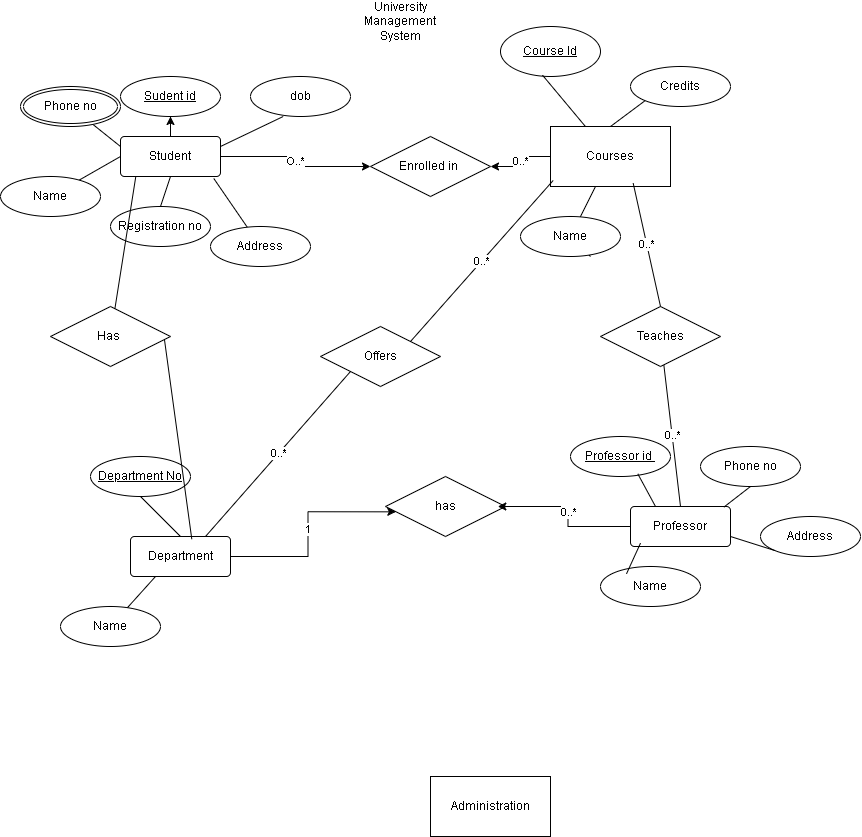

The diagram above was exported from draw.io. Its source (the exported page's mxGraphModel, read from the mxfile embedded in the PNG):
<mxGraphModel dx="1843" dy="515" grid="1" gridSize="10" guides="1" tooltips="1" connect="1" arrows="1" fold="1" page="1" pageScale="1" pageWidth="850" pageHeight="1100" math="0" shadow="0" extFonts="Permanent Marker^https://fonts.googleapis.com/css?family=Permanent+Marker">
  <root>
    <mxCell id="0" />
    <mxCell id="1" parent="0" />
    <mxCell id="Ri5ATv9tKG1o-4neWj52-1" value="University Management System" style="text;html=1;align=center;verticalAlign=middle;whiteSpace=wrap;rounded=0;" vertex="1" parent="1">
      <mxGeometry x="350" y="40" width="60" height="30" as="geometry" />
    </mxCell>
    <mxCell id="Ri5ATv9tKG1o-4neWj52-47" value="0..*" style="edgeStyle=orthogonalEdgeStyle;rounded=0;orthogonalLoop=1;jettySize=auto;html=1;entryX=1;entryY=0.5;entryDx=0;entryDy=0;" edge="1" parent="1" source="Ri5ATv9tKG1o-4neWj52-3" target="Ri5ATv9tKG1o-4neWj52-44">
      <mxGeometry relative="1" as="geometry" />
    </mxCell>
    <mxCell id="Ri5ATv9tKG1o-4neWj52-3" value="Courses" style="rounded=0;whiteSpace=wrap;html=1;" vertex="1" parent="1">
      <mxGeometry x="530" y="160" width="120" height="60" as="geometry" />
    </mxCell>
    <mxCell id="Ri5ATv9tKG1o-4neWj52-4" style="edgeStyle=orthogonalEdgeStyle;rounded=0;orthogonalLoop=1;jettySize=auto;html=1;exitX=0.5;exitY=1;exitDx=0;exitDy=0;" edge="1" parent="1" source="Ri5ATv9tKG1o-4neWj52-3" target="Ri5ATv9tKG1o-4neWj52-3">
      <mxGeometry relative="1" as="geometry" />
    </mxCell>
    <mxCell id="Ri5ATv9tKG1o-4neWj52-7" value="Administration" style="rounded=0;whiteSpace=wrap;html=1;" vertex="1" parent="1">
      <mxGeometry x="410" y="810" width="120" height="60" as="geometry" />
    </mxCell>
    <mxCell id="Ri5ATv9tKG1o-4neWj52-17" style="edgeStyle=orthogonalEdgeStyle;rounded=0;orthogonalLoop=1;jettySize=auto;html=1;" edge="1" parent="1" source="Ri5ATv9tKG1o-4neWj52-53">
      <mxGeometry relative="1" as="geometry">
        <mxPoint x="150" y="130" as="targetPoint" />
        <mxPoint x="150" y="150" as="sourcePoint" />
      </mxGeometry>
    </mxCell>
    <mxCell id="Ri5ATv9tKG1o-4neWj52-46" value="O..*" style="edgeStyle=orthogonalEdgeStyle;rounded=0;orthogonalLoop=1;jettySize=auto;html=1;" edge="1" parent="1" source="Ri5ATv9tKG1o-4neWj52-16" target="Ri5ATv9tKG1o-4neWj52-44">
      <mxGeometry relative="1" as="geometry" />
    </mxCell>
    <mxCell id="Ri5ATv9tKG1o-4neWj52-16" value="Student" style="rounded=1;arcSize=10;whiteSpace=wrap;html=1;align=center;" vertex="1" parent="1">
      <mxGeometry x="100" y="170" width="100" height="40" as="geometry" />
    </mxCell>
    <mxCell id="Ri5ATv9tKG1o-4neWj52-23" value="" style="endArrow=none;html=1;rounded=0;exitX=0;exitY=0.5;exitDx=0;exitDy=0;" edge="1" parent="1" source="Ri5ATv9tKG1o-4neWj52-16" target="Ri5ATv9tKG1o-4neWj52-24">
      <mxGeometry relative="1" as="geometry">
        <mxPoint x="290" y="150" as="sourcePoint" />
        <mxPoint x="50" y="190" as="targetPoint" />
      </mxGeometry>
    </mxCell>
    <mxCell id="Ri5ATv9tKG1o-4neWj52-24" value="Name" style="ellipse;whiteSpace=wrap;html=1;align=center;" vertex="1" parent="1">
      <mxGeometry x="-20" y="210" width="100" height="40" as="geometry" />
    </mxCell>
    <mxCell id="Ri5ATv9tKG1o-4neWj52-25" value="Registration no" style="ellipse;whiteSpace=wrap;html=1;align=center;" vertex="1" parent="1">
      <mxGeometry x="90" y="240" width="100" height="40" as="geometry" />
    </mxCell>
    <mxCell id="Ri5ATv9tKG1o-4neWj52-28" value="" style="endArrow=none;html=1;rounded=0;exitX=0.5;exitY=1;exitDx=0;exitDy=0;entryX=0.5;entryY=0;entryDx=0;entryDy=0;" edge="1" parent="1" source="Ri5ATv9tKG1o-4neWj52-16" target="Ri5ATv9tKG1o-4neWj52-25">
      <mxGeometry width="50" height="50" relative="1" as="geometry">
        <mxPoint x="350" y="180" as="sourcePoint" />
        <mxPoint x="400" y="130" as="targetPoint" />
      </mxGeometry>
    </mxCell>
    <mxCell id="Ri5ATv9tKG1o-4neWj52-29" value="" style="endArrow=none;html=1;rounded=0;exitX=0;exitY=0.25;exitDx=0;exitDy=0;" edge="1" parent="1" source="Ri5ATv9tKG1o-4neWj52-16" target="Ri5ATv9tKG1o-4neWj52-30">
      <mxGeometry width="50" height="50" relative="1" as="geometry">
        <mxPoint x="350" y="180" as="sourcePoint" />
        <mxPoint x="50" y="140" as="targetPoint" />
      </mxGeometry>
    </mxCell>
    <mxCell id="Ri5ATv9tKG1o-4neWj52-30" value="Phone no" style="ellipse;shape=doubleEllipse;margin=3;whiteSpace=wrap;html=1;align=center;" vertex="1" parent="1">
      <mxGeometry y="120" width="100" height="40" as="geometry" />
    </mxCell>
    <mxCell id="Ri5ATv9tKG1o-4neWj52-31" value="" style="endArrow=none;html=1;rounded=0;exitX=0.933;exitY=1.05;exitDx=0;exitDy=0;exitPerimeter=0;" edge="1" parent="1" source="Ri5ATv9tKG1o-4neWj52-16" target="Ri5ATv9tKG1o-4neWj52-32">
      <mxGeometry width="50" height="50" relative="1" as="geometry">
        <mxPoint x="350" y="180" as="sourcePoint" />
        <mxPoint x="210" y="280" as="targetPoint" />
      </mxGeometry>
    </mxCell>
    <mxCell id="Ri5ATv9tKG1o-4neWj52-32" value="Address" style="ellipse;whiteSpace=wrap;html=1;align=center;" vertex="1" parent="1">
      <mxGeometry x="190" y="260" width="100" height="40" as="geometry" />
    </mxCell>
    <mxCell id="Ri5ATv9tKG1o-4neWj52-33" value="dob" style="ellipse;whiteSpace=wrap;html=1;align=center;" vertex="1" parent="1">
      <mxGeometry x="230" y="110" width="100" height="40" as="geometry" />
    </mxCell>
    <mxCell id="Ri5ATv9tKG1o-4neWj52-34" value="" style="endArrow=none;html=1;rounded=0;exitX=1;exitY=0.25;exitDx=0;exitDy=0;entryX=0.327;entryY=1;entryDx=0;entryDy=0;entryPerimeter=0;" edge="1" parent="1" source="Ri5ATv9tKG1o-4neWj52-16" target="Ri5ATv9tKG1o-4neWj52-33">
      <mxGeometry width="50" height="50" relative="1" as="geometry">
        <mxPoint x="350" y="180" as="sourcePoint" />
        <mxPoint x="400" y="130" as="targetPoint" />
      </mxGeometry>
    </mxCell>
    <mxCell id="Ri5ATv9tKG1o-4neWj52-36" value="" style="endArrow=none;html=1;rounded=0;" edge="1" parent="1" source="Ri5ATv9tKG1o-4neWj52-37" target="Ri5ATv9tKG1o-4neWj52-3">
      <mxGeometry width="50" height="50" relative="1" as="geometry">
        <mxPoint x="570" y="290" as="sourcePoint" />
        <mxPoint x="400" y="130" as="targetPoint" />
      </mxGeometry>
    </mxCell>
    <mxCell id="Ri5ATv9tKG1o-4neWj52-38" value="" style="endArrow=none;html=1;rounded=0;" edge="1" parent="1" target="Ri5ATv9tKG1o-4neWj52-37">
      <mxGeometry width="50" height="50" relative="1" as="geometry">
        <mxPoint x="570" y="290" as="sourcePoint" />
        <mxPoint x="584" y="220" as="targetPoint" />
      </mxGeometry>
    </mxCell>
    <mxCell id="Ri5ATv9tKG1o-4neWj52-37" value="Name" style="ellipse;whiteSpace=wrap;html=1;align=center;" vertex="1" parent="1">
      <mxGeometry x="500" y="250" width="100" height="40" as="geometry" />
    </mxCell>
    <mxCell id="Ri5ATv9tKG1o-4neWj52-39" value="Course Id" style="ellipse;whiteSpace=wrap;html=1;align=center;fontStyle=4;" vertex="1" parent="1">
      <mxGeometry x="480" y="60" width="100" height="50" as="geometry" />
    </mxCell>
    <mxCell id="Ri5ATv9tKG1o-4neWj52-41" value="" style="endArrow=none;html=1;rounded=0;entryX=0.42;entryY=0.973;entryDx=0;entryDy=0;entryPerimeter=0;" edge="1" parent="1" source="Ri5ATv9tKG1o-4neWj52-3" target="Ri5ATv9tKG1o-4neWj52-39">
      <mxGeometry width="50" height="50" relative="1" as="geometry">
        <mxPoint x="350" y="180" as="sourcePoint" />
        <mxPoint x="400" y="130" as="targetPoint" />
      </mxGeometry>
    </mxCell>
    <mxCell id="Ri5ATv9tKG1o-4neWj52-42" value="Credits" style="ellipse;whiteSpace=wrap;html=1;align=center;" vertex="1" parent="1">
      <mxGeometry x="610" y="100" width="100" height="40" as="geometry" />
    </mxCell>
    <mxCell id="Ri5ATv9tKG1o-4neWj52-43" value="" style="endArrow=none;html=1;rounded=0;entryX=0;entryY=1;entryDx=0;entryDy=0;exitX=0.5;exitY=0;exitDx=0;exitDy=0;" edge="1" parent="1" source="Ri5ATv9tKG1o-4neWj52-3" target="Ri5ATv9tKG1o-4neWj52-42">
      <mxGeometry width="50" height="50" relative="1" as="geometry">
        <mxPoint x="350" y="180" as="sourcePoint" />
        <mxPoint x="400" y="130" as="targetPoint" />
      </mxGeometry>
    </mxCell>
    <mxCell id="Ri5ATv9tKG1o-4neWj52-44" value="Enrolled in&amp;nbsp;" style="shape=rhombus;perimeter=rhombusPerimeter;whiteSpace=wrap;html=1;align=center;" vertex="1" parent="1">
      <mxGeometry x="350" y="170" width="120" height="60" as="geometry" />
    </mxCell>
    <mxCell id="Ri5ATv9tKG1o-4neWj52-49" value="" style="edgeStyle=orthogonalEdgeStyle;rounded=0;orthogonalLoop=1;jettySize=auto;html=1;" edge="1" parent="1" source="Ri5ATv9tKG1o-4neWj52-16">
      <mxGeometry relative="1" as="geometry">
        <mxPoint x="150" y="150" as="targetPoint" />
        <mxPoint x="150" y="170" as="sourcePoint" />
      </mxGeometry>
    </mxCell>
    <mxCell id="Ri5ATv9tKG1o-4neWj52-51" value="Department No" style="ellipse;whiteSpace=wrap;html=1;align=center;fontStyle=4;" vertex="1" parent="1">
      <mxGeometry x="70" y="490" width="100" height="40" as="geometry" />
    </mxCell>
    <mxCell id="Ri5ATv9tKG1o-4neWj52-52" value="" style="edgeStyle=orthogonalEdgeStyle;rounded=0;orthogonalLoop=1;jettySize=auto;html=1;" edge="1" parent="1" target="Ri5ATv9tKG1o-4neWj52-53">
      <mxGeometry relative="1" as="geometry">
        <mxPoint x="150" y="130" as="targetPoint" />
        <mxPoint x="150" y="150" as="sourcePoint" />
      </mxGeometry>
    </mxCell>
    <mxCell id="Ri5ATv9tKG1o-4neWj52-53" value="Sudent id" style="ellipse;whiteSpace=wrap;html=1;align=center;fontStyle=4;" vertex="1" parent="1">
      <mxGeometry x="100" y="110" width="100" height="40" as="geometry" />
    </mxCell>
    <mxCell id="Ri5ATv9tKG1o-4neWj52-54" value="Department" style="rounded=1;arcSize=10;whiteSpace=wrap;html=1;align=center;" vertex="1" parent="1">
      <mxGeometry x="110" y="570" width="100" height="40" as="geometry" />
    </mxCell>
    <mxCell id="Ri5ATv9tKG1o-4neWj52-55" value="" style="endArrow=none;html=1;rounded=0;exitX=0.5;exitY=1;exitDx=0;exitDy=0;entryX=0.5;entryY=0;entryDx=0;entryDy=0;" edge="1" parent="1" source="Ri5ATv9tKG1o-4neWj52-51" target="Ri5ATv9tKG1o-4neWj52-54">
      <mxGeometry width="50" height="50" relative="1" as="geometry">
        <mxPoint x="390" y="510" as="sourcePoint" />
        <mxPoint x="440" y="460" as="targetPoint" />
      </mxGeometry>
    </mxCell>
    <mxCell id="Ri5ATv9tKG1o-4neWj52-56" value="Name" style="ellipse;whiteSpace=wrap;html=1;align=center;" vertex="1" parent="1">
      <mxGeometry x="40" y="640" width="100" height="40" as="geometry" />
    </mxCell>
    <mxCell id="Ri5ATv9tKG1o-4neWj52-57" value="" style="endArrow=none;html=1;rounded=0;exitX=0.25;exitY=1;exitDx=0;exitDy=0;" edge="1" parent="1" source="Ri5ATv9tKG1o-4neWj52-54" target="Ri5ATv9tKG1o-4neWj52-56">
      <mxGeometry width="50" height="50" relative="1" as="geometry">
        <mxPoint x="390" y="510" as="sourcePoint" />
        <mxPoint x="440" y="460" as="targetPoint" />
      </mxGeometry>
    </mxCell>
    <mxCell id="Ri5ATv9tKG1o-4neWj52-58" value="Professor" style="rounded=1;arcSize=10;whiteSpace=wrap;html=1;align=center;" vertex="1" parent="1">
      <mxGeometry x="610" y="540" width="100" height="40" as="geometry" />
    </mxCell>
    <mxCell id="Ri5ATv9tKG1o-4neWj52-59" value="Professor id&amp;nbsp;" style="ellipse;whiteSpace=wrap;html=1;align=center;fontStyle=4;" vertex="1" parent="1">
      <mxGeometry x="550" y="470" width="100" height="40" as="geometry" />
    </mxCell>
    <mxCell id="Ri5ATv9tKG1o-4neWj52-60" value="Name" style="ellipse;whiteSpace=wrap;html=1;align=center;" vertex="1" parent="1">
      <mxGeometry x="580" y="600" width="100" height="40" as="geometry" />
    </mxCell>
    <mxCell id="Ri5ATv9tKG1o-4neWj52-61" value="Phone no" style="ellipse;whiteSpace=wrap;html=1;align=center;" vertex="1" parent="1">
      <mxGeometry x="680" y="480" width="100" height="40" as="geometry" />
    </mxCell>
    <mxCell id="Ri5ATv9tKG1o-4neWj52-62" value="Address" style="ellipse;whiteSpace=wrap;html=1;align=center;" vertex="1" parent="1">
      <mxGeometry x="740" y="550" width="100" height="40" as="geometry" />
    </mxCell>
    <mxCell id="Ri5ATv9tKG1o-4neWj52-63" value="" style="endArrow=none;html=1;rounded=0;exitX=0.25;exitY=0;exitDx=0;exitDy=0;entryX=0.673;entryY=0.933;entryDx=0;entryDy=0;entryPerimeter=0;" edge="1" parent="1" source="Ri5ATv9tKG1o-4neWj52-58" target="Ri5ATv9tKG1o-4neWj52-59">
      <mxGeometry width="50" height="50" relative="1" as="geometry">
        <mxPoint x="480" y="520" as="sourcePoint" />
        <mxPoint x="530" y="470" as="targetPoint" />
      </mxGeometry>
    </mxCell>
    <mxCell id="Ri5ATv9tKG1o-4neWj52-64" value="" style="endArrow=none;html=1;rounded=0;exitX=0.1;exitY=0.917;exitDx=0;exitDy=0;exitPerimeter=0;entryX=0.26;entryY=0.183;entryDx=0;entryDy=0;entryPerimeter=0;" edge="1" parent="1" source="Ri5ATv9tKG1o-4neWj52-58" target="Ri5ATv9tKG1o-4neWj52-60">
      <mxGeometry width="50" height="50" relative="1" as="geometry">
        <mxPoint x="480" y="520" as="sourcePoint" />
        <mxPoint x="530" y="470" as="targetPoint" />
      </mxGeometry>
    </mxCell>
    <mxCell id="Ri5ATv9tKG1o-4neWj52-65" value="" style="endArrow=none;html=1;rounded=0;entryX=0.5;entryY=1;entryDx=0;entryDy=0;exitX=0.933;exitY=0.017;exitDx=0;exitDy=0;exitPerimeter=0;" edge="1" parent="1" source="Ri5ATv9tKG1o-4neWj52-58" target="Ri5ATv9tKG1o-4neWj52-61">
      <mxGeometry width="50" height="50" relative="1" as="geometry">
        <mxPoint x="480" y="520" as="sourcePoint" />
        <mxPoint x="530" y="470" as="targetPoint" />
      </mxGeometry>
    </mxCell>
    <mxCell id="Ri5ATv9tKG1o-4neWj52-66" value="" style="endArrow=none;html=1;rounded=0;entryX=0;entryY=1;entryDx=0;entryDy=0;exitX=1;exitY=0.75;exitDx=0;exitDy=0;" edge="1" parent="1" source="Ri5ATv9tKG1o-4neWj52-58" target="Ri5ATv9tKG1o-4neWj52-62">
      <mxGeometry width="50" height="50" relative="1" as="geometry">
        <mxPoint x="480" y="520" as="sourcePoint" />
        <mxPoint x="530" y="470" as="targetPoint" />
      </mxGeometry>
    </mxCell>
    <mxCell id="Ri5ATv9tKG1o-4neWj52-67" value="has" style="shape=rhombus;perimeter=rhombusPerimeter;whiteSpace=wrap;html=1;align=center;" vertex="1" parent="1">
      <mxGeometry x="365" y="510" width="120" height="60" as="geometry" />
    </mxCell>
    <mxCell id="Ri5ATv9tKG1o-4neWj52-68" value="1" style="edgeStyle=orthogonalEdgeStyle;rounded=0;orthogonalLoop=1;jettySize=auto;html=1;exitX=1;exitY=0.5;exitDx=0;exitDy=0;entryX=0.086;entryY=0.589;entryDx=0;entryDy=0;entryPerimeter=0;" edge="1" parent="1" source="Ri5ATv9tKG1o-4neWj52-54" target="Ri5ATv9tKG1o-4neWj52-67">
      <mxGeometry relative="1" as="geometry" />
    </mxCell>
    <mxCell id="Ri5ATv9tKG1o-4neWj52-69" value="0..*" style="edgeStyle=orthogonalEdgeStyle;rounded=0;orthogonalLoop=1;jettySize=auto;html=1;exitX=0;exitY=0.5;exitDx=0;exitDy=0;entryX=0.936;entryY=0.5;entryDx=0;entryDy=0;entryPerimeter=0;" edge="1" parent="1" source="Ri5ATv9tKG1o-4neWj52-58" target="Ri5ATv9tKG1o-4neWj52-67">
      <mxGeometry relative="1" as="geometry" />
    </mxCell>
    <mxCell id="Ri5ATv9tKG1o-4neWj52-70" value="Offers" style="shape=rhombus;perimeter=rhombusPerimeter;whiteSpace=wrap;html=1;align=center;" vertex="1" parent="1">
      <mxGeometry x="300" y="360" width="120" height="60" as="geometry" />
    </mxCell>
    <mxCell id="Ri5ATv9tKG1o-4neWj52-72" value="0..*" style="endArrow=none;html=1;rounded=0;exitX=0.75;exitY=0;exitDx=0;exitDy=0;entryX=0;entryY=1;entryDx=0;entryDy=0;" edge="1" parent="1" source="Ri5ATv9tKG1o-4neWj52-54" target="Ri5ATv9tKG1o-4neWj52-70">
      <mxGeometry width="50" height="50" relative="1" as="geometry">
        <mxPoint x="350" y="510" as="sourcePoint" />
        <mxPoint x="400" y="460" as="targetPoint" />
      </mxGeometry>
    </mxCell>
    <mxCell id="Ri5ATv9tKG1o-4neWj52-73" value="0..*" style="endArrow=none;html=1;rounded=0;entryX=0.022;entryY=0.9;entryDx=0;entryDy=0;entryPerimeter=0;exitX=1;exitY=0;exitDx=0;exitDy=0;" edge="1" parent="1" source="Ri5ATv9tKG1o-4neWj52-70" target="Ri5ATv9tKG1o-4neWj52-3">
      <mxGeometry width="50" height="50" relative="1" as="geometry">
        <mxPoint x="350" y="510" as="sourcePoint" />
        <mxPoint x="480" y="270" as="targetPoint" />
      </mxGeometry>
    </mxCell>
    <mxCell id="Ri5ATv9tKG1o-4neWj52-75" value="0..*" style="endArrow=none;html=1;rounded=0;exitX=0.5;exitY=0;exitDx=0;exitDy=0;" edge="1" parent="1" source="Ri5ATv9tKG1o-4neWj52-58" target="Ri5ATv9tKG1o-4neWj52-76">
      <mxGeometry width="50" height="50" relative="1" as="geometry">
        <mxPoint x="480" y="470" as="sourcePoint" />
        <mxPoint x="640" y="370" as="targetPoint" />
      </mxGeometry>
    </mxCell>
    <mxCell id="Ri5ATv9tKG1o-4neWj52-76" value="Teaches" style="shape=rhombus;perimeter=rhombusPerimeter;whiteSpace=wrap;html=1;align=center;" vertex="1" parent="1">
      <mxGeometry x="580" y="340" width="120" height="60" as="geometry" />
    </mxCell>
    <mxCell id="Ri5ATv9tKG1o-4neWj52-77" value="0..*" style="endArrow=none;html=1;rounded=0;entryX=0.689;entryY=0.944;entryDx=0;entryDy=0;entryPerimeter=0;exitX=0.5;exitY=0;exitDx=0;exitDy=0;" edge="1" parent="1" source="Ri5ATv9tKG1o-4neWj52-76" target="Ri5ATv9tKG1o-4neWj52-3">
      <mxGeometry width="50" height="50" relative="1" as="geometry">
        <mxPoint x="480" y="350" as="sourcePoint" />
        <mxPoint x="530" y="300" as="targetPoint" />
      </mxGeometry>
    </mxCell>
    <mxCell id="Ri5ATv9tKG1o-4neWj52-78" value="Has&amp;nbsp;" style="shape=rhombus;perimeter=rhombusPerimeter;whiteSpace=wrap;html=1;align=center;" vertex="1" parent="1">
      <mxGeometry x="30" y="340" width="120" height="60" as="geometry" />
    </mxCell>
    <mxCell id="Ri5ATv9tKG1o-4neWj52-79" value="" style="endArrow=none;html=1;rounded=0;exitX=0.613;exitY=0.067;exitDx=0;exitDy=0;exitPerimeter=0;entryX=0.95;entryY=0.556;entryDx=0;entryDy=0;entryPerimeter=0;" edge="1" parent="1" source="Ri5ATv9tKG1o-4neWj52-54" target="Ri5ATv9tKG1o-4neWj52-78">
      <mxGeometry width="50" height="50" relative="1" as="geometry">
        <mxPoint x="300" y="530" as="sourcePoint" />
        <mxPoint x="350" y="480" as="targetPoint" />
      </mxGeometry>
    </mxCell>
    <mxCell id="Ri5ATv9tKG1o-4neWj52-81" value="" style="endArrow=none;html=1;rounded=0;entryX=0.153;entryY=1;entryDx=0;entryDy=0;entryPerimeter=0;" edge="1" parent="1" source="Ri5ATv9tKG1o-4neWj52-78" target="Ri5ATv9tKG1o-4neWj52-16">
      <mxGeometry width="50" height="50" relative="1" as="geometry">
        <mxPoint x="50" y="355" as="sourcePoint" />
        <mxPoint x="340" y="270" as="targetPoint" />
      </mxGeometry>
    </mxCell>
  </root>
</mxGraphModel>